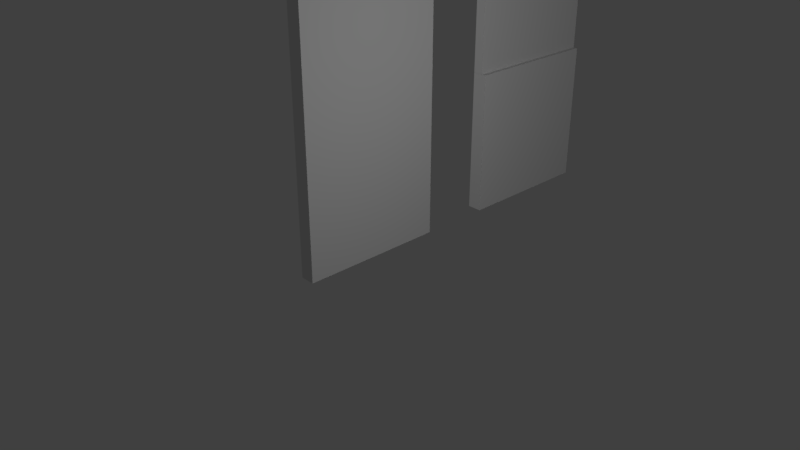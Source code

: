# Source: Dn_Walls.blend  (saved by Blender 2.79.0; exported with 4.5.12 LTS)
import bpy
from mathutils import Matrix  # noqa: F401  (used for matrix-valued properties, if any)

bpy.ops.wm.read_factory_settings(use_empty=True)
scene = bpy.context.scene
scene.name = 'Scene'

# ---- collections
col_collection_1 = bpy.data.collections.new('Collection 1'); scene.collection.children.link(col_collection_1)
col_collection_2 = bpy.data.collections.new('Collection 2'); scene.collection.children.link(col_collection_2)
col_collection_3 = bpy.data.collections.new('Collection 3'); scene.collection.children.link(col_collection_3)
col_collection_3.hide_render = True
col_collection_3.hide_viewport = True
col_collection_4 = bpy.data.collections.new('Collection 4'); scene.collection.children.link(col_collection_4)
col_collection_4.hide_render = True
col_collection_4.hide_viewport = True
col_collection_5 = bpy.data.collections.new('Collection 5'); scene.collection.children.link(col_collection_5)
col_collection_5.hide_render = True
col_collection_5.hide_viewport = True
col_collection_11 = bpy.data.collections.new('Collection 11'); scene.collection.children.link(col_collection_11)
col_collection_11.hide_render = True
col_collection_11.hide_viewport = True
col_collection_12 = bpy.data.collections.new('Collection 12'); scene.collection.children.link(col_collection_12)
col_collection_12.hide_render = True
col_collection_12.hide_viewport = True
col_collection_13 = bpy.data.collections.new('Collection 13'); scene.collection.children.link(col_collection_13)
col_collection_13.hide_render = True
col_collection_13.hide_viewport = True
col_collection_14 = bpy.data.collections.new('Collection 14'); scene.collection.children.link(col_collection_14)
col_collection_14.hide_render = True
col_collection_14.hide_viewport = True
col_collection_15 = bpy.data.collections.new('Collection 15'); scene.collection.children.link(col_collection_15)
col_collection_15.hide_render = True
col_collection_15.hide_viewport = True

# ---- materials (node trees are filled in below, after node groups)
mat_material_base = bpy.data.materials.new('Material.Base')
mat_material_base.alpha_threshold = 0.0
mat_material_base.use_transparent_shadow = False
mat_material_base.preview_render_type = 'CUBE'
mat_material_base.roughness = 0.5
mat_material_base.specular_intensity = 0.1
mat_material_base.line_color = (0.0, 0.0, 0.0, 1.0)

# ---- material node trees

# ---- world
world_world = bpy.data.worlds.new('World'); scene.world = world_world
world_world.color = (0.05088, 0.05088, 0.05088)
world_world.use_sun_shadow = False
world_world.sun_shadow_jitter_overblur = 0.0
world_world.cycles.sampling_method = 'MANUAL'

# ---- cameras
cam_camera = bpy.data.cameras.new('Camera')
cam_camera.clip_end = 100.0
cam_camera.lens = 35.0
cam_camera.sensor_width = 32.0
cam_camera.sensor_height = 18.0
cam_camera.ortho_scale = 7.314
cam_camera.dof.focus_distance = 0.0
cam_camera.dof.aperture_fstop = 128.0

# ---- lights
light_lamp_001 = bpy.data.lights.new('Lamp.001', 'POINT')
light_lamp_001.transmission_factor = 0.0
light_lamp_001.cutoff_distance = 30.0
light_lamp_001.energy = 100.0
light_lamp_001.shadow_buffer_clip_start = 1.001
light_lamp_001.shadow_soft_size = 0.1
light_lamp_001.shadow_maximum_resolution = 0.006
light_lamp_001.use_absolute_resolution = True
light_lamp = bpy.data.lights.new('Lamp', 'POINT')
light_lamp.transmission_factor = 0.0
light_lamp.cutoff_distance = 30.0
light_lamp.energy = 100.0
light_lamp.shadow_buffer_clip_start = 1.001
light_lamp.shadow_soft_size = 0.1
light_lamp.shadow_maximum_resolution = 0.006
light_lamp.use_absolute_resolution = True

# ---- meshes
me_dn_wall = bpy.data.meshes.new('Dn_Wall')
me_dn_wall.from_pydata([(-0.1, 1.0, 4.0), (-0.1, 1.0, 0.0), (-0.1, -1.0, 3.576e-07), (-0.1, -1.0, 4.0), (0.1, 1.0, 4.0), (0.1, 1.0, -1.192e-06), (0.1, -1.0, 7.153e-07), (0.1, -1.0, 4.0), (-0.1, 1.0, 0.0), (-0.1, -1.0, 3.576e-07), (0.1, 1.0, -1.192e-06), (0.1, -1.0, 7.153e-07)], [], [(0, 1, 2, 3), (4, 7, 6, 5), (0, 4, 5, 1), (2, 6, 7, 3), (4, 0, 3, 7), (8, 10, 11, 9)])
_uv = me_dn_wall.uv_layers.new(name='UVMap')
_uv.uv.foreach_set('vector', [1.0, -1.0, 1.0, 1.0, 0.0, 1.0, 0.0, -1.0, 1.0, 1.0, 0.0, 1.0, 0.0, -1.0, 1.0, -1.0, 1.07, 1.0, 1.0, 1.0, 1.0, -1.0, 1.07, -1.0, -0.07031, -1.0, 0.0, -1.0, 0.0, 1.0, -0.07031, 1.0, 1.0, 1.0, 1.0, 1.07, 0.0, 1.07, 0.0, 1.0, 1.0, -0.07031, 1.0, 0.0, 0.0, 0.0, 0.0, -0.07031])
me_dn_wall.materials.append(mat_material_base)
me_dn_wall.use_remesh_preserve_volume = False
me_dn_wall.use_remesh_preserve_attributes = False
me_dn_wall.use_mirror_vertex_groups = False
me_dn_wall.update()
me_dn_wall_2 = bpy.data.meshes.new('Dn_Wall_2')
me_dn_wall_2.from_pydata([(-0.1, 1.0, 4.0), (-0.1, 1.0, 0.0), (-0.1, -1.0, 3.576e-07), (-0.1, -1.0, 4.0), (-0.03, 1.0, 4.0), (0.1, 1.0, -1.192e-06), (0.1, -1.0, 7.153e-07), (-0.03, -1.0, 4.0), (-0.1, -1.0, 2.974), (-0.1, -1.0, 2.974), (-0.03, -1.0, 2.974), (0.04, -1.0, 2.974), (-0.1, 1.0, 2.974), (-0.1, 1.0, 2.974), (0.04, 1.0, 2.974), (-0.03, 1.0, 2.974), (-0.1, 1.0, 1.967), (-0.1, 1.0, 1.966), (-0.1, -1.0, 1.966), (-0.1, -1.0, 1.967), (0.04, 1.0, 1.966), (0.1, 1.0, 1.967), (0.1, -1.0, 1.967), (0.04, -1.0, 1.966)], [], [(2, 6, 22, 19), (14, 11, 23, 20), (13, 17, 18, 8), (4, 7, 10, 15), (4, 0, 3, 7), (1, 5, 6, 2), (18, 23, 11, 8), (0, 4, 15, 12), (16, 1, 2, 19), (9, 10, 7, 3), (21, 22, 6, 5), (13, 14, 20, 17), (13, 8, 9, 12), (11, 14, 15, 10), (14, 13, 12, 15), (10, 9, 8, 11), (0, 12, 9, 3), (23, 18, 19, 22), (21, 16, 17, 20), (22, 21, 20, 23), (16, 19, 18, 17), (16, 21, 5, 1)])
_uv = me_dn_wall_2.uv_layers.new(name='UVMap')
_uv.uv.foreach_set('vector', [-0.07031, -1.0, 0.0, -1.0, 0.0, 0.0, -0.07031, 0.0, 1.0, 0.5, 0.0, 0.5, 0.0, 0.0, 1.0, 0.0, 1.0, -0.5, 1.0, 0.0, 0.0, 0.0, 0.0, -0.5, 1.0, 1.0, 0.0, 1.0, 0.0, 0.5, 1.0, 0.5, 1.0, 1.0, 1.0, 1.023, 0.0, 1.023, 0.0, 1.0, 1.0, -1.07, 1.0, -1.0, 0.0, -1.0, 0.0, -1.07, -0.04688, 0.0, 0.0, 0.0, 0.0, 0.5, -0.04688, 0.5, 1.023, 1.0, 1.0, 1.0, 1.0, 0.5, 1.023, 0.5, 1.0, 0.0, 1.0, 1.0, 0.0, 1.0, 0.0, 0.0, -0.02344, 0.5, 0.0, 0.5, 0.0, 1.0, -0.02344, 1.0, 1.0, 0.0, 0.0, 0.0, 0.0, -1.0, 1.0, -1.0, 1.047, 0.5, 1.0, 0.5, 1.0, 0.0, 1.047, 0.0, 1.0, -0.4869, 4.743e-08, -0.4869, 4.198e-08, -0.5131, 1.0, -0.5131, 0.0, 0.4766, 1.0, 0.4766, 1.0, 0.5, 0.0, 0.5, 1.006, 0.4869, 1.106, 0.4869, 1.106, 0.5131, 1.006, 0.5131, -0.003745, 0.516, -0.1037, 0.516, -0.1037, 0.4899, -0.003745, 0.4899, 1.0, -1.0, 1.0, -0.5, 0.0, -0.5, 0.0, -1.0, -0.003745, 0.01962, -0.1037, 0.01962, -0.1037, -0.01377, -0.003745, -0.01377, 1.006, -0.0167, 1.106, -0.0167, 1.106, 0.0167, 1.006, 0.0167, 0.0, -0.02344, 1.0, -0.02344, 1.0, 0.0, 0.0, 0.0, 1.0, 0.0167, 1.525e-07, 0.0167, 1.455e-07, -0.0167, 1.0, -0.0167, 1.07, 0.0, 1.0, 0.0, 1.0, -1.0, 1.07, -1.0])
me_dn_wall_2.materials.append(mat_material_base)
me_dn_wall_2.use_remesh_preserve_volume = False
me_dn_wall_2.use_remesh_preserve_attributes = False
me_dn_wall_2.use_mirror_vertex_groups = False
me_dn_wall_2.update()

# ---- objects
ob_lamp_r = bpy.data.objects.new('Lamp_R', light_lamp_001)
ob_lamp_f = bpy.data.objects.new('Lamp_F', light_lamp)
ob_camera = bpy.data.objects.new('Camera', cam_camera)
ob_dn_wall_1 = bpy.data.objects.new('Dn_Wall_1', me_dn_wall)
ob_dn_wall_2 = bpy.data.objects.new('Dn_Wall_2', me_dn_wall_2)

# ---- transforms, parenting, visibility, modifiers, constraints
ob_lamp_r.location = (-4.0, 0.0, 3.0)
ob_lamp_r.rotation_euler = (0.6503, 0.05522, 1.866)
ob_lamp_r.lock_rotations_4d = False
ob_lamp_r.empty_display_type = 'ARROWS'
ob_lamp_r.color = (0.0, 0.0, 0.0, 0.0)
ob_lamp_r.hide_select = True
ob_lamp_r.lineart.crease_threshold = 0.0
ob_lamp_f.location = (4.0, 0.0, 3.0)
ob_lamp_f.rotation_euler = (0.6503, 0.05522, 1.866)
ob_lamp_f.lock_rotations_4d = False
ob_lamp_f.empty_display_type = 'ARROWS'
ob_lamp_f.color = (0.0, 0.0, 0.0, 0.0)
ob_lamp_f.hide_select = True
ob_lamp_f.lineart.crease_threshold = 0.0
ob_camera.location = (7.481, -6.508, 5.344)
ob_camera.rotation_euler = (1.109, 0.0, 0.8149)
ob_camera.lock_rotations_4d = False
ob_camera.empty_display_type = 'ARROWS'
ob_camera.color = (0.0, 0.0, 0.0, 0.0)
ob_camera.hide_select = True
ob_camera.display_type = 'WIRE'
ob_camera.lineart.crease_threshold = 0.0
ob_dn_wall_1.location = (0.0, 0.0, 0.0)
ob_dn_wall_1.lock_rotations_4d = False
ob_dn_wall_1.empty_display_type = 'ARROWS'
ob_dn_wall_1.lineart.crease_threshold = 0.0
ob_dn_wall_2.location = (0.0, 3.0, 0.0)
ob_dn_wall_2.lock_rotations_4d = False
ob_dn_wall_2.empty_display_type = 'ARROWS'
ob_dn_wall_2.lineart.crease_threshold = 0.0

# ---- collection membership
col_collection_1.objects.link(ob_lamp_r)
col_collection_1.objects.link(ob_lamp_f)
col_collection_1.objects.link(ob_camera)
col_collection_1.objects.link(ob_dn_wall_1)
col_collection_2.objects.link(ob_lamp_r)
col_collection_2.objects.link(ob_dn_wall_2)
col_collection_2.objects.link(ob_lamp_f)
col_collection_2.objects.link(ob_camera)
col_collection_3.objects.link(ob_lamp_r)
col_collection_3.objects.link(ob_lamp_f)
col_collection_3.objects.link(ob_camera)
col_collection_4.objects.link(ob_lamp_r)
col_collection_4.objects.link(ob_lamp_f)
col_collection_4.objects.link(ob_camera)
col_collection_5.objects.link(ob_lamp_r)
col_collection_5.objects.link(ob_lamp_f)
col_collection_5.objects.link(ob_camera)
col_collection_11.objects.link(ob_lamp_r)
col_collection_11.objects.link(ob_lamp_f)
col_collection_11.objects.link(ob_camera)
col_collection_12.objects.link(ob_lamp_r)
col_collection_12.objects.link(ob_lamp_f)
col_collection_12.objects.link(ob_camera)
col_collection_13.objects.link(ob_lamp_r)
col_collection_13.objects.link(ob_lamp_f)
col_collection_13.objects.link(ob_camera)
col_collection_14.objects.link(ob_lamp_r)
col_collection_14.objects.link(ob_lamp_f)
col_collection_14.objects.link(ob_camera)
col_collection_15.objects.link(ob_lamp_r)
col_collection_15.objects.link(ob_lamp_f)
col_collection_15.objects.link(ob_camera)

# ---- scene / render settings (as saved in the file)
scene.camera = ob_camera
scene.frame_start = 1; scene.frame_end = 250; scene.frame_set(1)
scene.render.engine = 'BLENDER_EEVEE_NEXT'
scene.render.resolution_percentage = 50
scene.render.dither_intensity = 0.0
scene.cycles.use_denoising = False
scene.cycles.samples = 128
scene.cycles.sampling_pattern = 'TABULATED_SOBOL'
scene.cycles.use_adaptive_sampling = False
scene.cycles.use_light_tree = False
scene.cycles.blur_glossy = 0.0
scene.cycles.sample_clamp_indirect = 0.0
scene.view_settings.view_transform = 'Standard'
bpy.context.view_layer.update()
